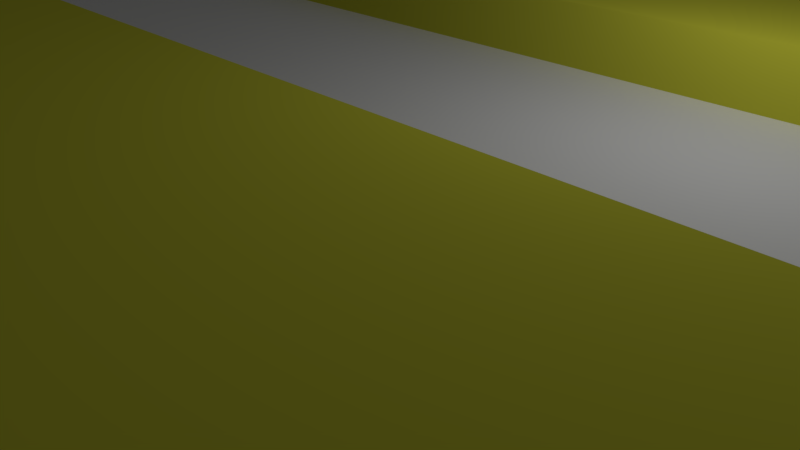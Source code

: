 # Source: yellow-note.blend  (saved by Blender 2.79.0; exported with 4.5.12 LTS)
import bpy
from mathutils import Matrix  # noqa: F401  (used for matrix-valued properties, if any)

bpy.ops.wm.read_factory_settings(use_empty=True)
scene = bpy.context.scene
scene.name = 'Scene'

# ---- collections
col_collection_1 = bpy.data.collections.new('Collection 1'); scene.collection.children.link(col_collection_1)

# ---- materials (node trees are filled in below, after node groups)
mat_basewhitematerial = bpy.data.materials.new('BaseWhiteMaterial')
mat_basewhitematerial.alpha_threshold = 0.0
mat_basewhitematerial.use_transparent_shadow = False
mat_basewhitematerial.diffuse_color = (0.3844, 0.3844, 0.3844, 1.0)
mat_basewhitematerial.roughness = 0.5
mat_basewhitematerial.line_color = (0.0, 0.0, 0.0, 1.0)
mat_redmaterial = bpy.data.materials.new('RedMaterial')
mat_redmaterial.alpha_threshold = 0.0
mat_redmaterial.use_transparent_shadow = False
mat_redmaterial.diffuse_color = (1.0, 0.0884, 0.2774, 1.0)
mat_redmaterial.roughness = 0.5
mat_lightmaterial = bpy.data.materials.new('LightMaterial')
mat_lightmaterial.alpha_threshold = 0.0
mat_lightmaterial.use_transparent_shadow = False
mat_lightmaterial.diffuse_color = (1.0, 1.0, 1.0, 1.0)
mat_lightmaterial.roughness = 0.5
mat_yellowmaterial = bpy.data.materials.new('YellowMaterial')
mat_yellowmaterial.alpha_threshold = 0.0
mat_yellowmaterial.use_transparent_shadow = False
mat_yellowmaterial.diffuse_color = (0.8, 0.7996, 0.06295, 1.0)
mat_yellowmaterial.roughness = 0.5

# ---- material node trees

# ---- world
world_world = bpy.data.worlds.new('World'); scene.world = world_world
world_world.color = (0.05088, 0.05088, 0.05088)
world_world.use_sun_shadow = False
world_world.sun_shadow_jitter_overblur = 0.0
world_world.cycles.sampling_method = 'MANUAL'

# ---- cameras
cam_camera = bpy.data.cameras.new('Camera')
cam_camera.clip_end = 100.0
cam_camera.lens = 35.0
cam_camera.sensor_width = 32.0
cam_camera.sensor_height = 18.0
cam_camera.ortho_scale = 7.314
cam_camera.dof.focus_distance = 0.0
cam_camera.dof.aperture_fstop = 128.0

# ---- lights
light_lamp = bpy.data.lights.new('Lamp', 'POINT')
light_lamp.transmission_factor = 0.0
light_lamp.cutoff_distance = 30.0
light_lamp.energy = 100.0
light_lamp.shadow_buffer_clip_start = 1.001
light_lamp.shadow_soft_size = 0.1
light_lamp.shadow_maximum_resolution = 0.006
light_lamp.use_absolute_resolution = True

# ---- meshes
me_cube_001 = bpy.data.meshes.new('Cube.001')
me_cube_001.from_pydata([(1.0, -5.96e-08, -0.9983), (1.788e-07, 1.0, -0.9951), (0.7641, -4.521e-07, -0.01501), (1.47e-07, 0.7641, -0.01501), (-1.49e-07, -1.788e-07, -0.2748), (0.6032, 1.0, -0.9951), (1.0, 0.3384, -0.9951), (0.7641, 0.2959, -0.01501), (0.3729, 0.2185, -0.2748), (0.4514, -3.402e-07, -0.01501), (0.6032, 1.135e-08, -1.0), (0.6032, 1.0, -0.5506), (1.0, 0.3384, -0.5506), (2.384e-07, 1.0, -0.5506), (1.0, -5.364e-07, -0.6487), (0.5055, 0.7641, -0.2825), (0.7641, 0.2959, -0.2825), (1.47e-07, 0.7641, -0.2825), (0.7641, -4.521e-07, -0.2825), (0.5055, 0.7641, -0.01501), (0.6032, -3.945e-07, -0.01501), (8.869e-08, 0.2185, -0.01501), (0.3729, 0.2185, -0.01501), (0.4514, -3.402e-07, -0.2748), (8.869e-08, 0.2185, -0.2748), (0.427, 0.1522, -0.01501), (0.5543, 0.382, -0.01501), (0.427, 0.1522, -0.2748), (1.788e-07, -1.0, -1.0), (1.47e-07, -0.7641, -0.01501), (5.96e-08, -1.192e-07, -1.0), (0.6032, -1.0, -1.0), (1.0, -0.3384, -1.0), (0.3729, -0.2185, -0.2748), (0.6032, -1.0, -0.7024), (1.0, -0.3384, -0.7024), (2.384e-07, -1.0, -0.7024), (0.5055, -0.7641, -0.2825), (1.47e-07, -0.7641, -0.2825), (0.5055, -0.7641, -0.01501), (8.869e-08, -0.2185, -0.01501), (0.3729, -0.2185, -0.01501), (8.869e-08, -0.2185, -0.2748), (0.427, -0.1522, -0.01501), (0.427, -0.1522, -0.2748), (0.5543, -0.382, -0.01501), (0.7641, -0.2959, -0.01501), (0.7641, -0.2959, -0.2825), (1.0, 1.69, -1.0), (1.0, 1.69, -0.7024)], [], [(7, 19, 26, 20, 2), (5, 10, 30, 1), (8, 24, 4), (10, 5, 6, 0), (7, 2, 18, 16), (15, 12, 11), (17, 15, 11, 13), (18, 12, 16), (19, 7, 16, 15), (3, 19, 15, 17), (0, 6, 12, 14), (5, 1, 13, 11), (22, 25, 26, 19), (21, 22, 19, 3), (8, 27, 25, 22), (24, 8, 22, 21), (25, 27, 23, 9), (26, 25, 9, 20), (31, 28, 30, 10), (10, 0, 32, 31), (29, 38, 37, 39), (0, 14, 35, 32), (32, 35, 34, 31), (31, 34, 36, 28), (33, 41, 43, 44), (42, 40, 41, 33), (43, 9, 23, 44), (46, 2, 20, 45, 39), (33, 4, 42), (46, 47, 18, 2), (37, 34, 35), (37, 38, 36), (47, 35, 14), (39, 37, 47, 46), (41, 39, 45, 43), (40, 29, 39, 41), (45, 20, 9, 43), (48, 5, 11, 49), (11, 12, 49), (12, 6, 48, 49), (6, 5, 48), (15, 16, 12), (37, 35, 47), (37, 36, 34), (47, 14, 18), (18, 14, 12), (4, 44, 23), (44, 4, 33), (4, 23, 27), (27, 8, 4)])
me_cube_001.polygons.foreach_set('use_smooth', [0, 0, 0, 0, 0, 1, 1, 1, 0, 0, 0, 0, 0, 0, 1, 1, 1, 0, 0, 0, 0, 0, 0, 0, 1, 1, 1, 0, 0, 0, 1, 1, 1, 0, 0, 0, 0, 0, 1, 0, 0, 1, 1, 1, 1, 1, 0, 0, 0, 0])
me_cube_001.polygons.foreach_set('material_index', [3, 0, 2, 0, 3, 0, 0, 0, 3, 3, 0, 0, 3, 3, 3, 3, 3, 3, 0, 0, 3, 0, 0, 0, 3, 3, 3, 3, 2, 3, 0, 0, 0, 3, 3, 3, 3, 0, 0, 0, 0, 0, 0, 0, 0, 0, 2, 2, 2, 2])
_ca = me_cube_001.color_attributes.new('Col', 'BYTE_COLOR', 'CORNER')
_ca.data.foreach_set('color', [1.0, 1.0, 1.0, 1.0, 1.0, 1.0, 1.0, 1.0, 1.0, 1.0, 1.0, 1.0, 1.0, 1.0, 1.0, 1.0, 1.0, 1.0, 1.0, 1.0, 1.0, 1.0, 1.0, 1.0, 1.0, 1.0, 1.0, 1.0, 1.0, 1.0, 1.0, 1.0, 1.0, 1.0, 1.0, 1.0, 1.0, 1.0, 1.0, 1.0, 1.0, 1.0, 1.0, 1.0, 1.0, 1.0, 1.0, 1.0, 1.0, 1.0, 1.0, 1.0, 1.0, 1.0, 1.0, 1.0, 1.0, 1.0, 1.0, 1.0, 1.0, 1.0, 1.0, 1.0, 1.0, 1.0, 1.0, 1.0, 1.0, 1.0, 1.0, 1.0, 1.0, 1.0, 1.0, 1.0, 1.0, 1.0, 1.0, 1.0, 1.0, 1.0, 1.0, 1.0, 1.0, 1.0, 1.0, 1.0, 1.0, 1.0, 1.0, 1.0, 1.0, 1.0, 1.0, 1.0, 1.0, 1.0, 1.0, 1.0, 1.0, 1.0, 1.0, 1.0, 1.0, 1.0, 1.0, 1.0, 1.0, 1.0, 1.0, 1.0, 1.0, 1.0, 1.0, 1.0, 1.0, 1.0, 1.0, 1.0, 1.0, 1.0, 1.0, 1.0, 1.0, 1.0, 1.0, 1.0, 1.0, 1.0, 1.0, 1.0, 1.0, 1.0, 1.0, 1.0, 1.0, 1.0, 1.0, 1.0, 1.0, 1.0, 1.0, 1.0, 1.0, 1.0, 1.0, 1.0, 1.0, 1.0, 1.0, 1.0, 1.0, 1.0, 1.0, 1.0, 1.0, 1.0, 1.0, 1.0, 1.0, 1.0, 1.0, 1.0, 1.0, 1.0, 1.0, 1.0, 1.0, 1.0, 1.0, 1.0, 1.0, 1.0, 1.0, 1.0, 1.0, 1.0, 1.0, 1.0, 1.0, 1.0, 1.0, 1.0, 1.0, 1.0, 1.0, 1.0, 1.0, 1.0, 1.0, 1.0, 1.0, 1.0, 1.0, 1.0, 1.0, 1.0, 1.0, 1.0, 1.0, 1.0, 1.0, 1.0, 1.0, 1.0, 1.0, 1.0, 1.0, 1.0, 1.0, 1.0, 1.0, 1.0, 1.0, 1.0, 1.0, 1.0, 1.0, 1.0, 1.0, 1.0, 1.0, 1.0, 1.0, 1.0, 1.0, 1.0, 1.0, 1.0, 1.0, 1.0, 1.0, 1.0, 1.0, 1.0, 1.0, 1.0, 1.0, 1.0, 1.0, 1.0, 1.0, 1.0, 1.0, 1.0, 1.0, 1.0, 1.0, 1.0, 1.0, 1.0, 1.0, 1.0, 1.0, 1.0, 1.0, 1.0, 1.0, 1.0, 1.0, 1.0, 1.0, 1.0, 1.0, 1.0, 1.0, 1.0, 1.0, 1.0, 1.0, 1.0, 1.0, 1.0, 1.0, 1.0, 1.0, 1.0, 1.0, 1.0, 1.0, 1.0, 1.0, 1.0, 1.0, 1.0, 1.0, 1.0, 1.0, 1.0, 1.0, 1.0, 1.0, 1.0, 1.0, 1.0, 1.0, 1.0, 1.0, 1.0, 1.0, 1.0, 1.0, 1.0, 1.0, 1.0, 1.0, 1.0, 1.0, 1.0, 1.0, 1.0, 1.0, 1.0, 1.0, 1.0, 1.0, 1.0, 1.0, 1.0, 1.0, 1.0, 1.0, 1.0, 1.0, 1.0, 1.0, 1.0, 1.0, 1.0, 1.0, 1.0, 1.0, 1.0, 1.0, 1.0, 1.0, 1.0, 1.0, 1.0, 1.0, 1.0, 1.0, 1.0, 1.0, 1.0, 1.0, 1.0, 1.0, 1.0, 1.0, 1.0, 1.0, 1.0, 1.0, 1.0, 1.0, 1.0, 1.0, 1.0, 1.0, 1.0, 1.0, 1.0, 1.0, 1.0, 1.0, 1.0, 1.0, 1.0, 1.0, 1.0, 1.0, 1.0, 1.0, 1.0, 1.0, 1.0, 1.0, 1.0, 1.0, 1.0, 1.0, 1.0, 1.0, 1.0, 1.0, 1.0, 1.0, 1.0, 1.0, 1.0, 1.0, 1.0, 1.0, 1.0, 1.0, 1.0, 1.0, 1.0, 1.0, 1.0, 1.0, 1.0, 1.0, 1.0, 1.0, 1.0, 1.0, 1.0, 1.0, 1.0, 1.0, 1.0, 1.0, 1.0, 1.0, 1.0, 1.0, 1.0, 1.0, 1.0, 1.0, 1.0, 1.0, 1.0, 1.0, 1.0, 1.0, 1.0, 1.0, 1.0, 1.0, 1.0, 1.0, 1.0, 1.0, 1.0, 1.0, 1.0, 1.0, 1.0, 1.0, 1.0, 1.0, 1.0, 1.0, 1.0, 1.0, 1.0, 1.0, 1.0, 1.0, 1.0, 1.0, 1.0, 1.0, 1.0, 1.0, 1.0, 1.0, 1.0, 1.0, 1.0, 1.0, 1.0, 1.0, 1.0, 1.0, 1.0, 1.0, 1.0, 1.0, 1.0, 1.0, 1.0, 1.0, 1.0, 1.0, 1.0, 1.0, 1.0, 1.0, 1.0, 1.0, 1.0, 1.0, 1.0, 1.0, 1.0, 1.0, 1.0, 1.0, 1.0, 1.0, 1.0, 1.0, 1.0, 1.0, 1.0, 1.0, 1.0, 1.0, 1.0, 1.0, 1.0, 1.0, 1.0, 1.0, 1.0, 1.0, 1.0, 1.0, 1.0, 1.0, 1.0, 1.0, 1.0, 1.0, 1.0, 1.0, 1.0, 1.0, 1.0, 1.0, 1.0, 1.0, 1.0, 1.0, 1.0, 1.0, 1.0, 1.0, 1.0, 1.0, 1.0, 1.0, 1.0, 1.0, 1.0, 1.0, 1.0, 1.0, 1.0, 1.0, 1.0, 1.0, 1.0, 1.0, 1.0, 1.0, 1.0, 1.0, 1.0, 1.0, 1.0, 1.0, 1.0, 1.0, 1.0, 1.0, 1.0, 1.0, 1.0, 1.0, 1.0, 1.0, 1.0, 1.0, 1.0, 1.0, 1.0, 1.0, 1.0, 1.0, 1.0, 1.0, 1.0, 1.0, 1.0, 1.0, 1.0, 1.0, 1.0, 1.0, 1.0, 1.0, 1.0, 1.0, 1.0, 1.0, 1.0, 1.0, 1.0, 1.0, 1.0, 1.0, 1.0, 1.0, 1.0, 1.0, 1.0, 1.0, 1.0, 1.0, 1.0, 1.0, 1.0, 1.0, 1.0, 1.0, 1.0, 1.0, 1.0, 1.0, 1.0, 1.0, 1.0, 1.0, 1.0, 1.0, 1.0, 1.0, 1.0, 1.0, 1.0, 1.0, 1.0, 1.0, 1.0, 1.0, 1.0, 1.0, 1.0, 1.0, 1.0, 1.0, 1.0, 1.0, 1.0, 1.0, 1.0, 1.0, 1.0, 1.0, 1.0, 1.0, 1.0, 1.0, 1.0, 1.0, 1.0, 1.0, 1.0, 1.0, 1.0, 1.0, 1.0, 1.0, 1.0, 1.0, 1.0, 1.0, 1.0, 1.0, 1.0, 1.0, 1.0, 1.0, 1.0, 1.0, 1.0, 1.0, 1.0, 1.0, 1.0, 1.0, 1.0, 1.0, 1.0, 1.0, 1.0, 1.0, 1.0, 1.0, 1.0, 1.0, 1.0, 1.0, 1.0, 1.0, 1.0, 1.0, 1.0, 1.0, 1.0, 1.0, 1.0, 1.0, 1.0, 1.0, 1.0, 1.0, 1.0, 1.0, 1.0, 1.0, 1.0, 1.0, 1.0, 1.0, 1.0, 1.0, 1.0, 1.0, 1.0, 1.0, 1.0, 1.0, 1.0, 1.0, 1.0, 1.0, 1.0, 1.0, 1.0, 1.0, 1.0, 1.0, 1.0, 1.0, 1.0, 1.0, 1.0, 1.0, 1.0])
me_cube_001.materials.append(mat_basewhitematerial)
me_cube_001.materials.append(mat_redmaterial)
me_cube_001.materials.append(mat_lightmaterial)
me_cube_001.materials.append(mat_yellowmaterial)
me_cube_001.use_remesh_preserve_volume = False
me_cube_001.use_remesh_preserve_attributes = False
me_cube_001.use_mirror_vertex_groups = False
me_cube_001.update()

# ---- objects
ob_cube_001 = bpy.data.objects.new('Cube.001', me_cube_001)
ob_lamp = bpy.data.objects.new('Lamp', light_lamp)
ob_camera = bpy.data.objects.new('Camera', cam_camera)

# ---- transforms, parenting, visibility, modifiers, constraints
ob_cube_001.location = (0.0, 0.0, 3.122)
ob_cube_001.scale = (26.0, -10.0, 3.0)
ob_cube_001.lock_rotations_4d = False
ob_cube_001.empty_display_type = 'ARROWS'
ob_cube_001.lineart.crease_threshold = 0.0
_m = ob_cube_001.modifiers.new('Mirror', 'MIRROR')
_m.merge_threshold = 0.1
ob_lamp.location = (4.076, 1.005, 5.904)
ob_lamp.rotation_euler = (0.6503, 0.05522, 1.866)
ob_lamp.lock_rotations_4d = False
ob_lamp.empty_display_type = 'ARROWS'
ob_lamp.color = (0.0, 0.0, 0.0, 0.0)
ob_lamp.lineart.crease_threshold = 0.0
ob_camera.location = (7.481, -6.508, 5.344)
ob_camera.rotation_euler = (1.109, 0.0, 0.8149)
ob_camera.lock_rotations_4d = False
ob_camera.empty_display_type = 'ARROWS'
ob_camera.color = (0.0, 0.0, 0.0, 0.0)
ob_camera.display_type = 'WIRE'
ob_camera.lineart.crease_threshold = 0.0

# ---- collection membership
col_collection_1.objects.link(ob_cube_001)
col_collection_1.objects.link(ob_lamp)
col_collection_1.objects.link(ob_camera)

# ---- scene / render settings (as saved in the file)
scene.camera = ob_camera
scene.frame_start = 1; scene.frame_end = 250; scene.frame_set(95)
scene.render.engine = 'BLENDER_EEVEE_NEXT'
scene.render.resolution_percentage = 50
scene.render.dither_intensity = 0.0
scene.cycles.use_denoising = False
scene.cycles.samples = 128
scene.cycles.sampling_pattern = 'TABULATED_SOBOL'
scene.cycles.use_adaptive_sampling = False
scene.cycles.use_light_tree = False
scene.cycles.blur_glossy = 0.0
scene.cycles.sample_clamp_indirect = 0.0
scene.view_settings.view_transform = 'Standard'
bpy.context.view_layer.update()
